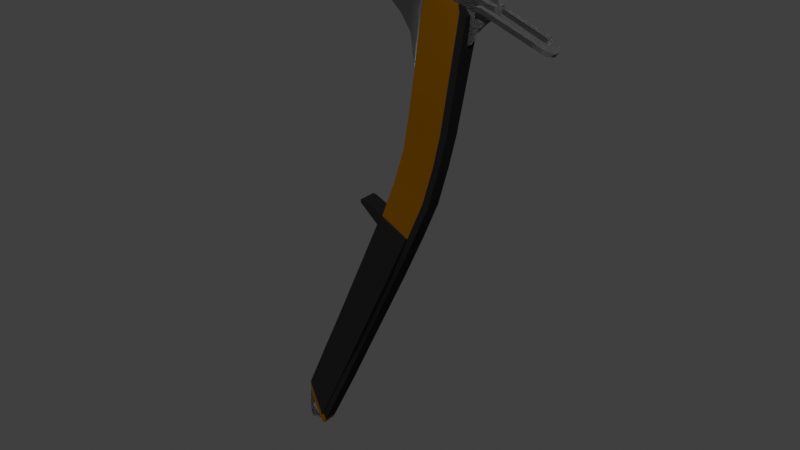 # Source: Icepick_Sketchfab.blend  (saved by Blender 2.83.19; exported with 4.5.12 LTS)
import bpy
from mathutils import Matrix  # noqa: F401  (used for matrix-valued properties, if any)

bpy.ops.wm.read_factory_settings(use_empty=True)
scene = bpy.context.scene
scene.name = 'Scene'

# ---- collections
col_collection = bpy.data.collections.new('Collection'); scene.collection.children.link(col_collection)

# ---- materials (node trees are filled in below, after node groups)
mat_material_002 = bpy.data.materials.new('Material.002')
mat_material = bpy.data.materials.new('Material')
mat_material.alpha_threshold = 0.0
mat_material.line_color = (0.0, 0.0, 0.0, 1.0)
mat_material_001 = bpy.data.materials.new('Material.001')

# ---- node groups
ng_auto_smooth = bpy.data.node_groups.new('Auto Smooth', 'GeometryNodeTree')
_s = ng_auto_smooth.interface.new_socket(name='Geometry', in_out='OUTPUT', socket_type='NodeSocketGeometry')
_s = ng_auto_smooth.interface.new_socket(name='Geometry', in_out='INPUT', socket_type='NodeSocketGeometry')
_s = ng_auto_smooth.interface.new_socket(name='Angle', in_out='INPUT', socket_type='NodeSocketFloat')
_s.subtype = 'ANGLE'
_s.min_value = 0.0
_s.max_value = 3.142
ng_auto_smooth.is_modifier = True
_N = ng_auto_smooth.nodes; _L = ng_auto_smooth.links
n0 = _N.new('NodeGroupOutput'); n0.name = 'Group Output'; n0.location = (480, -100)
n1 = _N.new('NodeGroupInput'); n1.name = 'Group Input'; n1.location = (-420, -300)
n2 = _N.new('NodeGroupInput'); n2.name = 'Group Input.001'; n2.location = (-60, -100)
n3 = _N.new('GeometryNodeSetShadeSmooth'); n3.name = 'Set Shade Smooth'; n3.location = (120, -100)
n3.domain = 'EDGE'
n4 = _N.new('GeometryNodeSetShadeSmooth'); n4.name = 'Set Shade Smooth.001'; n4.location = (300, -100)
n5 = _N.new('GeometryNodeInputMeshEdgeAngle'); n5.name = 'Edge Angle'; n5.location = (-420, -220)
n6 = _N.new('GeometryNodeInputEdgeSmooth'); n6.name = 'Is Edge Smooth'; n6.location = (-60, -160)
n7 = _N.new('GeometryNodeInputShadeSmooth'); n7.name = 'Is Face Smooth'; n7.location = (-240, -340)
n8 = _N.new('FunctionNodeBooleanMath'); n8.name = 'Boolean Math'; n8.location = (-60, -220)
n9 = _N.new('FunctionNodeCompare'); n9.name = 'Compare'; n9.location = (-240, -180)
n9.operation = 'LESS_EQUAL'
_L.new(n5.outputs[0], n9.inputs[0])
_L.new(n4.outputs[0], n0.inputs[0])
_L.new(n1.outputs[1], n9.inputs[1])
_L.new(n9.outputs[0], n8.inputs[0])
_L.new(n7.outputs[0], n8.inputs[1])
_L.new(n2.outputs[0], n3.inputs[0])
_L.new(n6.outputs[0], n3.inputs[1])
_L.new(n3.outputs[0], n4.inputs[0])
_L.new(n8.outputs[0], n3.inputs[2])
n0.is_active_output = True

# ---- material node trees
mat_material_002.use_nodes = True; mat_material_002.node_tree.nodes.clear()
_N = mat_material_002.node_tree.nodes; _L = mat_material_002.node_tree.links
n0 = _N.new('ShaderNodeOutputMaterial'); n0.name = 'Material Output'; n0.location = (300, 300)
n1 = _N.new('ShaderNodeBsdfPrincipled'); n1.name = 'Principled BSDF'; n1.location = (10, 300)
n1.distribution = 'GGX'
n1.subsurface_method = 'BURLEY'
n1.inputs[0].default_value = (0.3424, 0.3424, 0.3424, 1.0)
n1.inputs[1].default_value = 1.0
n1.inputs[3].default_value = 1.45
n1.inputs[27].default_value = (0.0, 0.0, 0.0, 1.0)
n1.inputs[28].default_value = 1.0
n2 = _N.new('ShaderNodeBump'); n2.name = 'Bump'; n2.location = (-200, -227)
n2.inputs[1].default_value = 1.0
n2.inputs[2].default_value = 1.0
n3 = _N.new('ShaderNodeNormal'); n3.name = 'Normal'; n3.location = (-376, -318)
n4 = _N.new('ShaderNodeTexNoise'); n4.name = 'Noise Texture'; n4.location = (-593, -220)
n4.inputs[2].default_value = 50.0
n4.inputs[4].default_value = 1.0
n5 = _N.new('ShaderNodeMapping'); n5.name = 'Mapping'; n5.location = (-883, -183)
n5.width = 240
n5.inputs[3].default_value = (1.0, 5.0, 60.0)
n6 = _N.new('ShaderNodeTexCoord'); n6.name = 'Texture Coordinate'; n6.location = (-1093, -200)
_L.new(n1.outputs[0], n0.inputs[0])
_L.new(n2.outputs[0], n1.inputs[5])
_L.new(n3.outputs[0], n2.inputs[4])
_L.new(n4.outputs[0], n2.inputs[3])
_L.new(n4.outputs[1], n3.inputs[0])
_L.new(n5.outputs[0], n4.inputs[0])
_L.new(n6.outputs[0], n5.inputs[0])
_L.new(n6.outputs[2], n5.inputs[2])
n0.is_active_output = True
mat_material.use_nodes = True; mat_material.node_tree.nodes.clear()
_N = mat_material.node_tree.nodes; _L = mat_material.node_tree.links
n0 = _N.new('ShaderNodeOutputMaterial'); n0.name = 'Material Output'; n0.location = (300, 300)
n1 = _N.new('ShaderNodeBsdfPrincipled'); n1.name = 'Principled BSDF'; n1.location = (10, 300)
n1.distribution = 'GGX'
n1.subsurface_method = 'BURLEY'
n1.inputs[0].default_value = (0.1149, 0.04364, 0.0, 1.0)
n1.inputs[2].default_value = 1.0
n1.inputs[3].default_value = 2.0
n1.inputs[13].default_value = 0.0
n1.inputs[20].default_value = 0.0
n1.inputs[27].default_value = (0.0, 0.0, 0.0, 1.0)
n1.inputs[28].default_value = 1.0
_L.new(n1.outputs[0], n0.inputs[0])
n0.is_active_output = True
mat_material_001.use_nodes = True; mat_material_001.node_tree.nodes.clear()
_N = mat_material_001.node_tree.nodes; _L = mat_material_001.node_tree.links
n0 = _N.new('ShaderNodeOutputMaterial'); n0.name = 'Material Output'; n0.location = (300, 300)
n1 = _N.new('ShaderNodeBsdfPrincipled'); n1.name = 'Principled BSDF'; n1.location = (10, 300)
n1.distribution = 'GGX'
n1.subsurface_method = 'BURLEY'
n1.inputs[0].default_value = (0.008076, 0.008076, 0.008076, 1.0)
n1.inputs[2].default_value = 1.0
n1.inputs[3].default_value = 1.45
n1.inputs[13].default_value = 0.0
n1.inputs[20].default_value = 0.0
n1.inputs[27].default_value = (0.0, 0.0, 0.0, 1.0)
n1.inputs[28].default_value = 1.0
_L.new(n1.outputs[0], n0.inputs[0])
n0.is_active_output = True

# ---- world
world_world = bpy.data.worlds.new('World'); scene.world = world_world
world_world.use_nodes = True; world_world.node_tree.nodes.clear()
_N = world_world.node_tree.nodes; _L = world_world.node_tree.links
n0 = _N.new('ShaderNodeOutputWorld'); n0.name = 'World Output'; n0.location = (300, 300)
n1 = _N.new('ShaderNodeBackground'); n1.name = 'Background'; n1.location = (10, 300)
n1.inputs[0].default_value = (0.05088, 0.05088, 0.05088, 1.0)
_L.new(n1.outputs[0], n0.inputs[0])
n0.is_active_output = True
world_world.color = (0.05088, 0.05088, 0.05088)
world_world.use_sun_shadow = False
world_world.sun_shadow_jitter_overblur = 0.0

# ---- meshes
me_cube_004 = bpy.data.meshes.new('Cube.004')
me_cube_004.from_pydata([(5.635, -0.5522, 4.389), (5.635, -0.5522, 4.548), (5.635, -0.3376, 4.389), (5.635, -0.3376, 4.548), (8.453, -0.5522, 3.766), (8.561, -0.5522, 3.907), (8.453, -0.2617, 3.766), (8.561, -0.2617, 3.907), (8.63, -0.237, 3.85), (8.562, -0.237, 3.762), (8.834, -0.4675, 3.637), (8.938, -0.4675, 3.773), (8.686, -0.1348, 3.831), (8.618, -0.1348, 3.742), (9.133, -0.2757, 3.534), (9.237, -0.2757, 3.67), (5.635, 0.5494, 4.389), (5.635, 0.5494, 4.548), (5.635, 0.3348, 4.389), (5.635, 0.3348, 4.548), (8.453, 0.5494, 3.766), (8.561, 0.5494, 3.907), (8.453, 0.2589, 3.766), (8.561, 0.2589, 3.907), (8.638, 0.2501, 3.847), (8.57, 0.2501, 3.759), (8.834, 0.4648, 3.637), (8.938, 0.4648, 3.773), (8.686, 0.1447, 3.831), (8.618, 0.1447, 3.742), (9.133, 0.273, 3.534), (9.237, 0.273, 3.67), (8.721, 0.004954, 3.819), (8.653, 0.004954, 3.73), (9.205, -0.001376, 3.509), (9.308, -0.001376, 3.646), (5.853, -0.3293, 4.389), (5.853, -0.3293, 4.548), (5.853, -0.5522, 4.389), (5.853, -0.5522, 4.548), (5.853, 0.3266, 4.389), (5.853, 0.3266, 4.548), (5.853, 0.5494, 4.389), (5.853, 0.5494, 4.548), (5.635, -0.1579, 4.548), (5.635, -0.1579, 4.389), (5.853, -0.154, 4.389), (5.635, 0.1551, 4.548), (5.635, 0.1551, 4.389), (5.853, 0.1513, 4.389), (5.853, -0.154, 4.548), (5.853, 0.1513, 4.548), (4.913, 0.3691, 4.421), (-4.11, 0.3228, -12.84), (4.913, -0.3725, 4.421), (-4.11, -0.3262, -12.84), (2.993, 0.3691, 4.673), (-5.115, 0.3228, -11.45), (2.993, -0.3725, 4.673), (-5.115, -0.3262, -11.45), (-1.428, 0.3824, -9.007), (-2.802, -0.3858, -7.957), (-1.428, -0.3858, -9.007), (-2.802, 0.3824, -7.957), (-2.439, 0.3835, -10.48), (-2.439, -0.3869, -10.48), (-3.695, 0.3835, -9.295), (-3.695, -0.3869, -9.295), (-0.7013, -0.3976, -4.728), (1.005, 0.3942, -5.494), (1.005, -0.3976, -5.494), (-0.7013, 0.3942, -4.728), (1.075, -0.3641, -1.754), (3.112, 0.3607, -2.262), (3.112, -0.3641, -2.262), (1.075, 0.3607, -1.754), (2.221, 0.3936, -3.666), (2.221, -0.397, -3.666), (0.3722, 0.3936, -3.06), (0.3722, -0.397, -3.06), (1.927, -0.3542, 0.5826), (4.108, 0.3508, 0.3077), (4.108, -0.3542, 0.3077), (1.927, 0.3508, 0.5826), (3.692, 0.3451, -0.8815), (3.692, -0.3485, -0.8815), (1.64, 0.3451, -0.5095), (1.64, -0.3485, -0.5095), (2.816, -0.4449, 4.488), (5.099, 0.4416, 4.189), (5.099, -0.4449, 4.189), (2.816, 0.4416, 4.488), (-4.306, -0.2989, -12.89), (-4.306, 0.2955, -12.89), (-5.027, -0.2989, -11.89), (-5.027, 0.2955, -11.89), (-3.998, 0.3477, -12.67), (-3.998, -0.3511, -12.67), (-4.941, 0.3477, -11.17), (-4.941, -0.3511, -11.17), (-4.272, 0.3228, -12.62), (4.604, -0.3725, 4.461), (-4.272, -0.3262, -12.62), (4.604, 0.3691, 4.461), (-1.65, 0.3824, -8.837), (-1.65, -0.1774, -8.837), (-2.642, -0.3869, -10.29), (-2.642, 0.3835, -10.29), (0.7297, 0.3942, -5.371), (0.7297, -0.1892, -5.371), (2.784, 0.3607, -2.181), (2.784, -0.3641, -2.181), (1.923, -0.397, -3.569), (1.923, 0.3936, -3.569), (3.757, 0.3508, 0.352), (3.757, -0.3542, 0.352), (3.362, -0.3485, -0.8216), (3.362, 0.3451, -0.8216), (4.731, 0.4416, 4.237), (4.731, -0.4449, 4.237), (-4.422, -0.2989, -12.73), (-4.422, 0.2955, -12.73), (-4.15, 0.3477, -12.43), (-4.15, -0.3511, -12.43), (-3.773, -0.3869, -9.272), (-2.88, -0.3858, -7.933), (-0.7795, 0.3942, -4.705), (-2.88, 0.3824, -7.933), (-3.773, 0.3835, -9.272), (-5.019, -0.3511, -11.15), (-0.7795, -0.3976, -4.705), (0.2941, 0.3936, -3.037), (0.2941, -0.397, -3.037), (-5.019, 0.3477, -11.15), (-3.695, -0.5062, -9.295), (-2.802, -0.5051, -7.957), (-0.7013, 0.5145, -4.728), (-2.802, 0.5027, -7.957), (-1.65, -0.5051, -8.837), (-3.695, 0.5038, -9.295), (-4.941, -0.4704, -11.17), (-2.642, -0.5062, -10.29), (-0.7013, -0.5169, -4.728), (0.3722, 0.5139, -3.06), (0.7297, -0.5169, -5.371), (0.3722, -0.5163, -3.06), (1.923, -0.5163, -3.569), (-4.941, 0.468, -11.17), (-4.15, -0.4704, -12.43), (-1.65, 0.5027, -8.837), (-2.642, 0.5038, -10.29), (0.7297, 0.5145, -5.371), (1.923, 0.5139, -3.569), (-4.15, 0.468, -12.43), (1.921, 0.3938, -4.116), (1.921, -0.3972, -4.116), (0.1081, 0.3938, -3.471), (0.1081, -0.3972, -3.471), (1.629, 0.3938, -4.012), (1.629, -0.3459, -4.012), (0.02997, 0.3938, -3.447), (0.02997, -0.3972, -3.447), (0.1081, 0.5141, -3.471), (0.1081, -0.5165, -3.471), (1.629, 0.5141, -4.012), (1.629, -0.5165, -4.012), (-0.8938, -0.5056, -2.816), (-0.7208, -0.5054, -2.698), (-0.7208, 0.3265, -2.698), (-0.8938, 0.3266, -2.816), (0.2401, -0.3971, -3.265), (0.162, -0.3971, -3.242), (0.2401, -0.5164, -3.265), (2.071, 0.3937, -3.891), (2.071, -0.3971, -3.891), (0.2401, 0.3937, -3.265), (1.776, 0.3937, -3.79), (1.776, -0.3715, -3.79), (0.162, 0.3937, -3.242), (0.2401, 0.514, -3.265), (1.776, 0.514, -3.79), (1.776, -0.5164, -3.79), (-0.9137, -0.5055, -2.701), (-0.9137, 0.3266, -2.701), (-5.304, -0.1585, -12.83), (-5.325, -0.1585, -12.66), (-5.304, 0.1808, -12.83), (-5.325, 0.1808, -12.66), (-4.311, -0.1585, -12.88), (-4.309, -0.1585, -12.62), (-4.311, 0.1808, -12.88), (-4.309, 0.1808, -12.62), (-4.961, 0.1808, -12.85), (-4.947, 0.1808, -12.61), (-4.961, -0.1585, -12.85), (-4.947, -0.1585, -12.61), (-4.811, 0.1779, -12.66), (-4.784, -0.1557, -12.83), (-4.784, 0.1779, -12.83), (-4.811, -0.1557, -12.66), (-5.358, -0.1466, -12.36), (-5.358, 0.1689, -12.36), (-5.181, -0.1466, -12.37), (-5.181, 0.1689, -12.37), (-5.009, -0.1466, -11.31), (-5.009, 0.1689, -11.31), (-4.942, -0.1466, -11.36), (-4.942, 0.1689, -11.36), (-4.885, 0.1689, -11.67), (-4.885, -0.1466, -11.67), (-5.312, -0.1466, -11.81), (-5.312, 0.1689, -11.81), (-5.166, -0.1466, -12.29), (-5.351, -0.1466, -12.24), (-5.166, 0.1689, -12.29), (-5.351, 0.1689, -12.24), (-4.579, 0.1689, -12.2), (-4.713, 0.1689, -11.86), (-4.713, -0.1466, -11.86), (-4.579, -0.1466, -12.2), (-4.786, 0.1689, -11.84), (-4.848, 0.1689, -12.29), (-4.786, -0.1466, -11.84), (-4.848, -0.1466, -12.29), (-4.422, 0.1689, -12.67), (-4.422, -0.1466, -12.67), (-4.563, 0.1689, -12.69), (-4.563, -0.1466, -12.69), (-5.297, 0.1388, -12.99), (-5.297, -0.1166, -12.99), (-5.201, 0.1388, -13.0), (-5.201, -0.1166, -13.0), (-4.93, 0.1689, -11.43), (-5.098, 0.1689, -11.43), (-4.93, -0.1466, -11.43), (-5.098, -0.1466, -11.43), (-4.737, 0.1689, -12.48), (-4.737, -0.1466, -12.48), (-4.505, -0.1466, -12.42), (-4.505, 0.1689, -12.42), (-5.341, -0.1526, -12.51), (-5.341, 0.1748, -12.51), (-5.119, 0.1748, -12.5), (-5.119, -0.1526, -12.5), (-7.084, -0.05886, 4.353), (-6.783, -0.05886, 5.017), (-7.084, 0.05547, 4.353), (-6.783, 0.05547, 5.017), (-6.149, -0.05886, 4.559), (-6.224, -0.05886, 5.177), (-6.149, 0.05547, 4.559), (-6.224, 0.05547, 5.177), (-6.884, -0.05886, 4.794), (-6.884, 0.05547, 4.794), (-6.206, 0.05547, 4.967), (-6.206, -0.05886, 4.967), (-6.965, 0.05547, 4.614), (-6.191, 0.05547, 4.797), (-6.191, -0.05886, 4.797), (-6.965, -0.05886, 4.614), (-4.888, -0.07696, 5.569), (-4.888, 0.07357, 5.569), (-4.607, 0.07357, 5.278), (-4.607, -0.07696, 5.278), (-3.238, -0.1007, 5.96), (-3.238, 0.09728, 5.96), (-3.206, 0.09728, 5.596), (-3.206, -0.1007, 5.596), (-1.378, -0.112, 6.303), (-1.378, 0.1086, 6.303), (-1.331, 0.1086, 5.882), (-1.331, -0.112, 5.882), (-0.4008, -0.112, 6.304), (-0.4008, 0.1086, 6.304), (-0.3599, 0.1086, 5.887), (-0.3599, -0.112, 5.887), (1.184, -0.09781, 6.003), (1.184, 0.09443, 6.003), (0.9948, 0.09443, 5.687), (1.05, -0.09781, 5.69), (4.057, -0.09781, 5.369), (4.057, 0.09443, 5.369), (3.867, 0.09443, 5.039), (3.867, -0.09781, 5.039), (5.566, -0.09781, 5.088), (5.566, 0.09443, 5.088), (5.377, 0.09443, 4.757), (5.377, -0.09781, 4.757), (6.355, -0.0593, 4.764), (6.355, 0.05592, 4.764), (6.452, 0.05592, 4.575), (6.452, -0.0593, 4.575), (-5.581, -0.05886, 4.628), (-5.581, 0.05547, 4.628), (-5.573, 0.05547, 4.879), (-5.573, -0.05886, 4.879), (-5.106, -0.04349, 4.648), (-5.106, 0.0401, 4.648), (-5.043, 0.0401, 4.858), (-5.043, -0.04349, 4.858), (-4.433, -0.06467, 4.726), (-4.433, 0.06129, 4.726), (-4.734, 0.06129, 4.965), (-4.734, -0.06467, 4.965), (-3.766, -0.08176, 4.78), (-3.766, 0.07838, 4.78), (-3.828, 0.07838, 5.142), (-3.828, -0.08176, 5.142), (-3.04, -0.09205, 4.801), (-3.04, 0.08867, 4.801), (-3.089, 0.08867, 5.192), (-3.089, -0.09205, 5.192), (-1.995, -0.1019, 4.777), (-1.995, 0.09857, 4.777), (-1.984, 0.09857, 5.201), (-1.984, -0.1019, 5.201), (-0.9199, -0.1019, 4.631), (-0.9199, 0.09857, 4.631), (-1.216, 0.09857, 5.106), (-1.216, -0.1019, 5.106), (-0.3569, -0.1019, 4.479), (-0.3569, 0.09857, 4.479), (-0.1975, 0.09857, 4.898), (-0.1975, -0.1019, 4.898), (0.7169, -0.1019, 4.084), (0.7169, 0.09857, 4.084), (0.9694, 0.09857, 4.482), (0.9694, -0.1019, 4.482), (1.236, -0.1019, 3.777), (1.236, 0.09857, 3.777), (1.584, 0.09857, 4.642), (1.584, -0.1019, 4.642), (1.784, -0.1019, 3.261), (1.784, 0.09857, 3.261), (2.105, 0.09857, 4.73), (2.105, -0.1019, 4.73), (2.307, -0.3702, 2.26), (2.307, 0.3668, 2.26), (3.028, 0.3668, 4.651), (3.028, -0.3702, 4.651), (2.657, -0.2793, 4.771), (2.657, 0.276, 4.771), (2.166, 0.276, 2.274), (2.166, -0.2793, 2.274), (2.438, 0.1873, 4.766), (2.002, -0.1906, 2.777), (2.438, -0.1906, 4.766), (2.002, 0.1873, 2.777), (3.378, 0.3668, 5.153), (3.378, -0.3702, 5.153), (2.988, -0.2793, 5.211), (2.993, 0.276, 5.219), (3.481, 0.3316, 4.609), (3.481, -0.335, 4.609), (3.798, 0.3316, 5.063), (3.798, -0.335, 5.063), (4.546, 0.2985, 4.459), (4.546, -0.3019, 4.459), (4.665, 0.2985, 4.904), (4.665, -0.3019, 4.904), (6.202, 0.2985, 4.156), (6.202, -0.3019, 4.156), (6.453, 0.2985, 4.575), (6.453, -0.3019, 4.575), (5.043, -0.3019, 4.834), (5.043, 0.2985, 4.834), (4.896, -0.3019, 4.394), (4.896, 0.2985, 4.394), (5.809, 0.1716, 4.009), (5.809, -0.175, 4.009), (5.055, -0.175, 4.147), (5.055, 0.1716, 4.147), (5.476, 0.11, 3.791), (5.476, -0.1133, 3.791), (4.99, -0.1133, 3.88), (4.99, 0.11, 3.88), (5.209, 0.07384, 3.53), (5.209, -0.07722, 3.53), (4.88, -0.07722, 3.59), (4.88, 0.07384, 3.59), (5.023, 0.04745, 3.276), (5.023, -0.05083, 3.276), (4.809, -0.05083, 3.315), (4.809, 0.04745, 3.315), (4.801, 0.04745, 3.189), (4.801, -0.05083, 3.189), (4.637, -0.05083, 3.289), (4.637, 0.04745, 3.289), (-5.003, 0.07171, 5.258), (-5.003, -0.07509, 5.258), (-5.026, -0.07509, 5.528), (-5.026, 0.07171, 5.528), (-2.034, 0.1043, 5.775), (-2.034, -0.1077, 5.775), (-2.075, 0.1043, 6.175), (-2.075, -0.1077, 6.175), (-3.109, 0.09207, 5.342), (-3.109, -0.09545, 5.342), (-3.693, 0.08247, 5.24), (-3.693, -0.08586, 5.24), (-3.761, 0.08042, 5.191), (-3.761, -0.08381, 5.191), (-3.14, 0.09037, 5.258), (-3.14, -0.09375, 5.258), (-2.388, 0.1003, 5.632), (-2.388, -0.1037, 5.632), (-3.206, 0.0924, 5.507), (-3.206, -0.09579, 5.507), (-0.6327, -0.1019, 4.535), (-0.4732, -0.1019, 4.954), (-0.4732, 0.09857, 4.954), (-0.6327, 0.09857, 4.535), (3.089, -0.3702, 4.739), (2.715, -0.2793, 4.854), (2.716, 0.276, 4.855), (3.089, 0.3668, 4.739), (3.537, -0.335, 4.688), (3.537, 0.3316, 4.688), (4.567, -0.3019, 4.537), (4.567, 0.2985, 4.537), (6.246, -0.3019, 4.229), (6.246, 0.2985, 4.229), (4.922, 0.2985, 4.472), (4.922, -0.3019, 4.472), (2.132, -0.113, 5.262), (2.136, 0.1102, 5.267), (1.949, -0.113, 5.0), (1.95, 0.1102, 5.001), (1.067, -0.1551, 5.507), (1.067, 0.1525, 5.515), (1.089, -0.1551, 5.108), (1.089, 0.1525, 5.11), (3.273, -0.3702, 5.002), (3.702, -0.335, 4.926), (4.629, -0.3019, 4.77), (6.378, -0.3019, 4.449), (4.999, -0.3019, 4.702), (2.888, -0.2793, 5.101), (2.892, 0.276, 5.107), (3.273, 0.3668, 5.002), (3.702, 0.3316, 4.926), (4.629, 0.2985, 4.77), (6.378, 0.2985, 4.449), (4.999, 0.2985, 4.702), (2.066, -0.113, 5.166), (2.068, 0.1102, 5.17), (1.075, -0.1551, 5.362), (1.075, 0.1525, 5.367), (2.36, 0.09443, 5.744), (2.17, 0.09443, 5.422), (2.203, -0.09781, 5.424), (2.36, -0.09781, 5.744), (3.244, 0.09443, 5.549), (3.07, -0.09781, 5.223), (3.055, 0.09443, 5.222), (3.244, -0.09781, 5.549), (-6.468, 0.05547, 4.521), (-6.337, 0.05547, 5.145), (-6.468, -0.05886, 4.521), (-6.337, -0.05886, 5.145), (-6.343, -0.05886, 4.932), (-6.343, 0.05547, 4.932), (-6.348, 0.05547, 4.76), (-6.348, -0.05886, 4.76), (-6.113, -0.05886, 4.493), (-6.113, 0.05547, 4.493), (-6.385, 0.05547, 4.507), (-6.385, -0.05886, 4.507), (-5.442, -0.05886, 4.606), (-5.442, 0.05547, 4.606), (-5.089, -0.04349, 4.572), (-5.089, 0.0401, 4.572), (-5.979, -0.05886, 4.558), (-5.979, 0.05547, 4.558), (-5.575, -0.05886, 4.534), (-5.575, 0.05547, 4.534), (-1.642, -0.1019, 4.679), (-1.642, 0.09857, 4.679), (-0.8983, -0.1019, 4.508), (-0.8983, 0.09857, 4.508), (-2.743, -0.09205, 4.747), (-2.743, 0.08867, 4.747), (-1.969, -0.1019, 4.68), (-1.969, 0.09857, 4.68), (-3.478, -0.08176, 4.749), (-3.478, 0.07838, 4.749), (-3.007, -0.09205, 4.708), (-3.007, 0.08867, 4.708), (-4.161, -0.06467, 4.706), (-4.161, 0.06129, 4.706), (-3.723, -0.08176, 4.685), (-3.723, 0.07838, 4.685), (-4.859, -0.04349, 4.655), (-4.859, 0.0401, 4.655), (-4.406, -0.06467, 4.63), (-4.406, 0.06129, 4.63)], [], [(0, 1, 3, 2), (36, 37, 7, 6), (7, 5, 11, 8), (38, 39, 1, 0), (36, 6, 4, 38), (37, 3, 1, 39), (8, 11, 15, 12), (6, 7, 8, 9), (5, 4, 10, 11), (4, 6, 9, 10), (15, 14, 34, 35), (9, 8, 12, 13), (11, 10, 14, 15), (10, 9, 13, 14), (14, 13, 33, 34), (12, 15, 35, 32), (13, 12, 32, 33), (16, 18, 19, 17), (40, 22, 23, 41), (23, 24, 27, 21), (42, 16, 17, 43), (40, 42, 20, 22), (41, 43, 17, 19), (24, 28, 31, 27), (22, 25, 24, 23), (21, 27, 26, 20), (20, 26, 25, 22), (31, 35, 34, 30), (25, 29, 28, 24), (27, 31, 30, 26), (26, 30, 29, 25), (33, 34, 35, 32), (30, 34, 33, 29), (28, 32, 35, 31), (29, 33, 32, 28), (7, 37, 39, 5), (2, 36, 38, 0), (4, 5, 39, 38), (2, 3, 44, 45), (23, 21, 43, 41), (18, 16, 42, 40), (20, 42, 43, 21), (3, 37, 50, 44), (45, 44, 50, 46), (48, 49, 51, 47), (40, 41, 51, 49), (19, 18, 48, 47), (36, 2, 45, 46), (41, 19, 47, 51), (37, 36, 46, 50), (18, 40, 49, 48), (103, 56, 58, 101), (119, 101, 58, 88), (88, 58, 56, 91), (59, 57, 95, 94), (89, 52, 54, 90), (118, 103, 52, 89), (107, 104, 60, 64), (64, 60, 62, 65), (79, 78, 131, 132), (107, 122, 153, 150), (108, 104, 149, 151), (66, 98, 133, 128), (96, 64, 65, 97), (122, 107, 64, 96), (104, 108, 69, 60), (60, 69, 70, 62), (61, 68, 130, 125), (68, 61, 135, 142), (113, 110, 73, 76), (76, 73, 74, 77), (79, 72, 75, 78), (112, 111, 72, 79), (61, 67, 134, 135), (156, 71, 126, 160), (173, 76, 77, 174), (176, 113, 76, 173), (117, 114, 81, 84), (84, 81, 82, 85), (87, 80, 83, 86), (116, 115, 80, 87), (111, 116, 87, 72), (72, 87, 86, 75), (73, 84, 85, 74), (110, 117, 84, 73), (114, 118, 89, 81), (81, 89, 90, 82), (80, 88, 91, 83), (115, 119, 88, 80), (121, 93, 92, 120), (53, 55, 92, 93), (100, 53, 93, 121), (102, 59, 94, 120), (100, 122, 96, 53), (53, 96, 97, 55), (59, 99, 98, 57), (102, 123, 99, 59), (55, 97, 123, 102), (57, 98, 122, 100), (55, 102, 120, 92), (57, 100, 121, 95), (95, 121, 120, 94), (82, 90, 119, 115), (83, 91, 118, 114), (75, 86, 117, 110), (74, 85, 116, 111), (85, 82, 115, 116), (86, 83, 114, 117), (105, 109, 144, 138), (174, 77, 112, 177), (77, 74, 111, 112), (78, 75, 110, 113), (62, 70, 109, 105), (98, 66, 139, 147), (112, 79, 145, 146), (97, 65, 106, 123), (65, 62, 105, 106), (122, 98, 147, 153), (91, 56, 103, 118), (90, 54, 101, 119), (52, 103, 101, 54), (124, 125, 127, 128), (129, 124, 128, 133), (125, 130, 126, 127), (132, 131, 168, 167), (71, 63, 127, 126), (98, 99, 129, 133), (63, 66, 128, 127), (99, 67, 124, 129), (67, 61, 125, 124), (170, 79, 132, 171), (141, 138, 135, 134), (148, 141, 134, 140), (138, 144, 142, 135), (181, 146, 145, 172), (179, 143, 152, 180), (137, 136, 151, 149), (147, 139, 150, 153), (139, 137, 149, 150), (66, 63, 137, 139), (63, 71, 136, 137), (123, 106, 141, 148), (67, 99, 140, 134), (158, 108, 151, 164), (175, 78, 143, 179), (78, 113, 152, 143), (106, 105, 138, 141), (177, 112, 146, 181), (99, 123, 148, 140), (157, 68, 142, 163), (104, 107, 150, 149), (170, 157, 163, 172), (109, 159, 165, 144), (71, 156, 162, 136), (176, 158, 164, 180), (136, 162, 164, 151), (144, 165, 163, 142), (68, 157, 161, 130), (130, 161, 160, 126), (70, 155, 159, 109), (108, 158, 154, 69), (69, 154, 155, 70), (175, 156, 160, 178), (182, 167, 168, 183), (160, 161, 166, 169), (178, 160, 169, 183), (171, 132, 167, 182), (161, 171, 182, 166), (131, 178, 183, 168), (166, 182, 183, 169), (78, 175, 178, 131), (113, 176, 180, 152), (79, 170, 172, 145), (159, 177, 181, 165), (156, 175, 179, 162), (162, 179, 180, 164), (165, 181, 172, 163), (157, 170, 171, 161), (155, 174, 177, 159), (158, 176, 173, 154), (154, 173, 174, 155), (184, 185, 187, 186), (198, 196, 191, 190), (190, 191, 189, 188), (194, 195, 185, 184), (198, 190, 188, 197), (241, 240, 200, 201), (196, 193, 195, 199), (192, 194, 231, 230), (197, 199, 195, 194), (186, 187, 193, 192), (188, 189, 199, 197), (191, 196, 199, 189), (192, 198, 197, 194), (192, 193, 196, 198), (234, 232, 207, 206), (242, 241, 201, 203), (240, 243, 202, 200), (243, 242, 203, 202), (207, 205, 204, 206), (235, 234, 206, 204), (232, 233, 205, 207), (233, 235, 204, 205), (215, 213, 210, 211), (214, 215, 211, 208), (213, 212, 209, 210), (221, 220, 217, 216), (202, 203, 214, 212), (200, 202, 212, 213), (203, 201, 215, 214), (201, 200, 213, 215), (219, 216, 217, 218), (220, 222, 218, 217), (237, 236, 226, 227), (222, 223, 219, 218), (209, 212, 223, 222), (212, 214, 221, 223), (208, 209, 222, 220), (214, 208, 220, 221), (227, 226, 224, 225), (238, 237, 227, 225), (236, 239, 224, 226), (239, 238, 225, 224), (228, 230, 231, 229), (186, 192, 230, 228), (184, 186, 228, 229), (194, 184, 229, 231), (211, 210, 235, 233), (208, 211, 233, 232), (210, 209, 234, 235), (209, 208, 232, 234), (216, 219, 238, 239), (221, 216, 239, 236), (219, 223, 237, 238), (223, 221, 236, 237), (195, 193, 242, 243), (185, 195, 243, 240), (193, 187, 241, 242), (187, 185, 240, 241), (252, 245, 247, 253), (461, 457, 251, 254), (299, 389, 388, 298), (460, 459, 245, 252), (248, 458, 467, 464), (457, 247, 245, 459), (463, 460, 252, 259), (257, 254, 255, 258), (462, 461, 254, 257), (259, 252, 253, 256), (244, 259, 256, 246), (456, 462, 257, 250), (250, 257, 294, 293), (458, 463, 259, 244), (261, 260, 264, 265), (390, 389, 263, 260), (388, 391, 261, 262), (391, 390, 260, 261), (393, 392, 270, 271), (263, 262, 266, 267), (262, 261, 265, 266), (260, 263, 267, 264), (268, 271, 275, 272), (392, 394, 269, 270), (395, 393, 271, 268), (394, 395, 268, 269), (275, 274, 278, 279), (269, 268, 272, 273), (271, 270, 274, 275), (270, 269, 273, 274), (454, 452, 281, 282), (274, 273, 277, 278), (272, 275, 279, 276), (273, 272, 276, 277), (280, 283, 287, 284), (455, 453, 283, 280), (452, 455, 280, 281), (453, 454, 282, 283), (287, 286, 290, 291), (281, 280, 284, 285), (283, 282, 286, 287), (282, 281, 285, 286), (290, 289, 288, 291), (286, 285, 289, 290), (284, 287, 291, 288), (285, 284, 288, 289), (295, 292, 296, 299), (257, 258, 295, 294), (258, 248, 292, 295), (292, 248, 472, 474), (299, 303, 263, 389), (293, 294, 298, 297), (294, 295, 299, 298), (293, 297, 471, 469), (302, 303, 307, 306), (301, 300, 494, 495), (299, 296, 300, 303), (297, 298, 302, 301), (307, 304, 308, 311), (301, 305, 491, 489), (303, 300, 304, 307), (301, 302, 306, 305), (310, 311, 315, 314), (305, 306, 310, 309), (305, 309, 487, 485), (312, 313, 477, 476), (313, 312, 482, 483), (311, 308, 312, 315), (309, 310, 314, 313), (409, 408, 320, 323), (315, 312, 316, 319), (313, 314, 318, 317), (314, 315, 319, 318), (322, 323, 327, 326), (411, 410, 322, 321), (410, 409, 323, 322), (408, 411, 321, 320), (327, 324, 328, 331), (320, 321, 325, 324), (323, 320, 324, 327), (321, 322, 326, 325), (331, 328, 332, 335), (325, 326, 330, 329), (326, 327, 331, 330), (324, 325, 329, 328), (437, 432, 349, 350), (329, 330, 334, 333), (330, 331, 335, 334), (328, 329, 333, 332), (337, 338, 339, 336), (343, 342, 337, 336), (340, 343, 336, 339), (342, 341, 338, 337), (347, 344, 341, 342), (346, 345, 343, 340), (345, 347, 342, 343), (344, 346, 340, 341), (334, 335, 346, 344), (332, 333, 347, 345), (335, 332, 345, 346), (333, 334, 344, 347), (351, 350, 349, 348), (438, 414, 427, 445), (439, 438, 351, 348), (412, 339, 353, 416), (440, 354, 358, 441), (348, 349, 355, 354), (439, 348, 354, 440), (339, 338, 352, 353), (365, 364, 363, 362), (354, 355, 359, 358), (416, 353, 357, 418), (353, 352, 356, 357), (435, 442, 362, 363), (423, 366, 361, 420), (366, 367, 371, 370), (443, 365, 362, 442), (441, 358, 365, 443), (357, 356, 367, 366), (418, 357, 366, 423), (358, 359, 364, 365), (371, 368, 372, 375), (360, 361, 369, 368), (367, 360, 368, 371), (361, 366, 370, 369), (375, 372, 376, 379), (368, 369, 373, 372), (370, 371, 375, 374), (369, 370, 374, 373), (378, 379, 383, 382), (372, 373, 377, 376), (374, 375, 379, 378), (373, 374, 378, 377), (383, 380, 384, 387), (377, 378, 382, 381), (379, 376, 380, 383), (376, 377, 381, 380), (386, 387, 384, 385), (380, 381, 385, 384), (382, 383, 387, 386), (381, 382, 386, 385), (251, 249, 390, 391), (254, 251, 391, 388), (249, 255, 389, 390), (255, 254, 388, 389), (263, 303, 302, 262), (388, 262, 302, 298), (265, 264, 395, 394), (264, 267, 393, 395), (266, 265, 394, 392), (405, 404, 392, 393), (401, 400, 306, 307), (401, 307, 311, 403), (404, 406, 266, 392), (402, 400, 398, 396), (407, 399, 397, 405), (407, 406, 398, 399), (403, 402, 396, 397), (311, 310, 402, 403), (310, 306, 400, 402), (399, 401, 403, 397), (399, 398, 400, 401), (267, 266, 406, 407), (267, 407, 405, 393), (396, 398, 406, 404), (397, 396, 404, 405), (316, 317, 411, 408), (318, 319, 446, 447), (317, 318, 410, 411), (319, 316, 408, 409), (434, 418, 423, 436), (356, 419, 422, 367), (367, 422, 421, 360), (436, 423, 420, 435), (361, 360, 421, 420), (433, 416, 418, 434), (338, 415, 417, 352), (352, 417, 419, 356), (432, 412, 416, 433), (338, 341, 414, 415), (341, 340, 413, 414), (340, 339, 412, 413), (424, 425, 429, 428), (414, 413, 426, 427), (437, 350, 424, 444), (350, 351, 425, 424), (447, 446, 428, 429), (427, 426, 430, 431), (444, 424, 428, 446), (445, 427, 431, 447), (425, 445, 447, 429), (426, 444, 446, 430), (410, 318, 447, 431), (413, 437, 444, 426), (349, 432, 433, 355), (355, 433, 434, 359), (364, 436, 435, 363), (359, 434, 436, 364), (419, 441, 443, 422), (422, 443, 442, 421), (420, 421, 442, 435), (415, 439, 440, 417), (417, 440, 441, 419), (415, 414, 438, 439), (351, 438, 445, 425), (413, 412, 432, 437), (410, 431, 430, 409), (409, 430, 446, 319), (277, 276, 451, 448), (276, 279, 450, 451), (278, 277, 448, 449), (429, 278, 449, 425), (448, 451, 455, 452), (451, 450, 453, 455), (449, 448, 452, 454), (278, 429, 428, 279), (279, 428, 424, 450), (351, 350, 453, 454), (453, 350, 424, 450), (425, 449, 454, 351), (248, 258, 463, 458), (246, 256, 462, 456), (256, 253, 461, 462), (258, 255, 460, 463), (251, 457, 459, 249), (246, 456, 458, 244), (255, 249, 459, 460), (253, 247, 457, 461), (466, 465, 464, 467), (458, 456, 466, 467), (456, 250, 465, 466), (250, 248, 464, 465), (468, 469, 471, 470), (297, 296, 470, 471), (292, 293, 469, 468), (296, 292, 468, 470), (472, 473, 475, 474), (250, 293, 475, 473), (248, 250, 473, 472), (293, 292, 474, 475), (476, 477, 479, 478), (313, 317, 479, 477), (316, 312, 476, 478), (317, 316, 478, 479), (480, 481, 483, 482), (309, 313, 483, 481), (308, 309, 481, 480), (312, 308, 480, 482), (484, 485, 487, 486), (309, 308, 486, 487), (304, 305, 485, 484), (308, 304, 484, 486), (488, 489, 491, 490), (300, 301, 489, 488), (304, 300, 488, 490), (305, 304, 490, 491), (492, 493, 495, 494), (297, 301, 495, 493), (296, 297, 493, 492), (300, 296, 492, 494)])
me_cube_004.polygons.foreach_set('use_smooth', [True] * 499)
me_cube_004.polygons.foreach_set('material_index', [0, 0, 0, 0, 0, 0, 0, 0, 0, 0, 0, 0, 0, 0, 0, 0, 0, 0, 0, 0, 0, 0, 0, 0, 0, 0, 0, 0, 0, 0, 0, 0, 0, 0, 0, 0, 0, 0, 0, 0, 0, 0, 0, 0, 0, 0, 0, 0, 0, 0, 0, 1, 1, 1, 1, 2, 2, 2, 2, 2, 2, 2, 2, 2, 2, 2, 2, 2, 2, 2, 2, 1, 1, 2, 2, 2, 2, 2, 2, 1, 1, 1, 1, 2, 2, 2, 2, 1, 1, 1, 1, 1, 1, 1, 1, 1, 1, 1, 1, 1, 1, 1, 2, 1, 1, 2, 2, 1, 2, 2, 2, 1, 2, 2, 2, 2, 2, 1, 1, 2, 2, 2, 2, 2, 2, 2, 2, 2, 2, 2, 2, 2, 2, 2, 2, 2, 2, 2, 2, 2, 2, 2, 2, 2, 2, 2, 2, 2, 1, 2, 2, 2, 2, 2, 2, 2, 2, 2, 2, 2, 2, 2, 2, 2, 2, 2, 2, 2, 2, 2, 2, 2, 2, 2, 2, 2, 2, 2, 2, 2, 2, 3, 3, 3, 3, 3, 3, 3, 3, 3, 3, 3, 3, 3, 3, 3, 3, 3, 3, 3, 3, 3, 3, 3, 3, 3, 3, 3, 3, 3, 3, 3, 3, 3, 3, 3, 3, 3, 3, 3, 3, 3, 3, 3, 3, 3, 3, 3, 3, 3, 3, 3, 3, 3, 3, 3, 3, 3, 3, 3, 3, 3, 3, 3, 3, 3, 3, 3, 3, 3, 3, 3, 3, 3, 3, 3, 3, 3, 3, 3, 3, 3, 3, 3, 3, 3, 3, 3, 3, 3, 3, 3, 3, 3, 3, 3, 3, 3, 3, 3, 3, 3, 3, 3, 3, 3, 3, 3, 3, 3, 3, 3, 3, 3, 3, 3, 3, 3, 3, 3, 3, 3, 3, 3, 3, 3, 3, 3, 3, 3, 3, 3, 3, 3, 3, 3, 3, 3, 3, 3, 3, 3, 3, 3, 3, 3, 3, 3, 3, 3, 3, 3, 3, 3, 3, 3, 3, 3, 3, 3, 3, 3, 3, 3, 3, 3, 3, 3, 3, 3, 3, 3, 3, 3, 3, 3, 3, 3, 3, 3, 3, 3, 3, 3, 3, 3, 3, 3, 3, 3, 3, 3, 3, 3, 3, 3, 3, 3, 3, 3, 3, 3, 3, 3, 3, 3, 3, 3, 3, 3, 3, 3, 3, 3, 3, 3, 3, 3, 3, 3, 3, 3, 3, 3, 3, 3, 3, 3, 3, 3, 3, 3, 3, 3, 3, 3, 3, 3, 3, 3, 3, 3, 3, 3, 3, 3, 3, 3, 3, 3, 3, 3, 3, 3, 3, 3, 3, 3, 3, 3, 3, 3, 3, 3, 3, 3, 3, 3, 3, 3, 3, 3, 3, 3, 3, 3, 3, 3, 3, 3, 3, 3, 3, 3, 3, 3, 3, 3, 3, 3, 3, 3, 3, 3, 3, 3, 3, 3, 3, 3, 3, 3, 3, 3, 3, 3, 3, 3, 3, 3, 3, 3, 3, 3, 3, 3, 3, 3, 3])
_uv = me_cube_004.uv_layers.new(name='UVMap')
_uv.uv.foreach_set('vector', [0.375, 0.0, 0.625, 0.0, 0.625, 0.25, 0.375, 0.25, 0.375, 0.2772, 0.625, 0.2772, 0.625, 0.5, 0.375, 0.5, 0.625, 0.5, 0.625, 0.75, 0.625, 0.75, 0.625, 0.5, 0.375, 0.9728, 0.625, 0.9728, 0.625, 1.0, 0.375, 1.0, 0.1522, 0.5, 0.375, 0.5, 0.375, 0.75, 0.1522, 0.75, 0.8478, 0.5, 0.875, 0.5, 0.875, 0.75, 0.8478, 0.75, 0.625, 0.5, 0.625, 0.75, 0.625, 0.75, 0.625, 0.5, 0.375, 0.5, 0.625, 0.5, 0.625, 0.5, 0.375, 0.5, 0.625, 0.75, 0.375, 0.75, 0.375, 0.75, 0.625, 0.75, 0.375, 0.75, 0.375, 0.5, 0.375, 0.5, 0.375, 0.75, 0.625, 0.75, 0.375, 0.75, 0.375, 0.75, 0.625, 0.75, 0.375, 0.5, 0.625, 0.5, 0.625, 0.5, 0.375, 0.5, 0.625, 0.75, 0.375, 0.75, 0.375, 0.75, 0.625, 0.75, 0.375, 0.75, 0.375, 0.5, 0.375, 0.5, 0.375, 0.75, 0.375, 0.75, 0.375, 0.5, 0.375, 0.5, 0.375, 0.75, 0.625, 0.5, 0.625, 0.75, 0.625, 0.75, 0.625, 0.5, 0.375, 0.5, 0.625, 0.5, 0.625, 0.5, 0.375, 0.5, 0.375, 0.0, 0.375, 0.25, 0.625, 0.25, 0.625, 0.0, 0.375, 0.2772, 0.375, 0.5, 0.625, 0.5, 0.625, 0.2772, 0.625, 0.5, 0.625, 0.5, 0.625, 0.75, 0.625, 0.75, 0.375, 0.9728, 0.375, 1.0, 0.625, 1.0, 0.625, 0.9728, 0.1522, 0.5, 0.1522, 0.75, 0.375, 0.75, 0.375, 0.5, 0.8478, 0.5, 0.8478, 0.75, 0.875, 0.75, 0.875, 0.5, 0.625, 0.5, 0.625, 0.5, 0.625, 0.75, 0.625, 0.75, 0.375, 0.5, 0.375, 0.5, 0.625, 0.5, 0.625, 0.5, 0.625, 0.75, 0.625, 0.75, 0.375, 0.75, 0.375, 0.75, 0.375, 0.75, 0.375, 0.75, 0.375, 0.5, 0.375, 0.5, 0.625, 0.75, 0.625, 0.75, 0.375, 0.75, 0.375, 0.75, 0.375, 0.5, 0.375, 0.5, 0.625, 0.5, 0.625, 0.5, 0.625, 0.75, 0.625, 0.75, 0.375, 0.75, 0.375, 0.75, 0.375, 0.75, 0.375, 0.75, 0.375, 0.5, 0.375, 0.5, 0.375, 0.5, 0.375, 0.75, 0.625, 0.75, 0.625, 0.5, 0.375, 0.75, 0.375, 0.75, 0.375, 0.5, 0.375, 0.5, 0.625, 0.5, 0.625, 0.5, 0.625, 0.75, 0.625, 0.75, 0.375, 0.5, 0.375, 0.5, 0.625, 0.5, 0.625, 0.5, 0.625, 0.5, 0.8478, 0.5, 0.8478, 0.75, 0.625, 0.75, 0.125, 0.5, 0.1522, 0.5, 0.1522, 0.75, 0.125, 0.75, 0.375, 0.75, 0.625, 0.75, 0.625, 0.9728, 0.375, 0.9728, 0.375, 0.25, 0.625, 0.25, 0.625, 0.25, 0.375, 0.25, 0.625, 0.5, 0.625, 0.75, 0.8478, 0.75, 0.8478, 0.5, 0.125, 0.5, 0.125, 0.75, 0.1522, 0.75, 0.1522, 0.5, 0.375, 0.75, 0.375, 0.9728, 0.625, 0.9728, 0.625, 0.75, 0.875, 0.5, 0.8478, 0.5, 0.8478, 0.5, 0.875, 0.5, 0.375, 0.25, 0.625, 0.25, 0.625, 0.2772, 0.375, 0.2772, 0.375, 0.25, 0.375, 0.2772, 0.625, 0.2772, 0.625, 0.25, 0.375, 0.2772, 0.625, 0.2772, 0.625, 0.2772, 0.375, 0.2772, 0.625, 0.25, 0.375, 0.25, 0.375, 0.25, 0.625, 0.25, 0.1522, 0.5, 0.125, 0.5, 0.125, 0.5, 0.1522, 0.5, 0.8478, 0.5, 0.875, 0.5, 0.875, 0.5, 0.8478, 0.5, 0.625, 0.2772, 0.375, 0.2772, 0.375, 0.2772, 0.625, 0.2772, 0.125, 0.5, 0.1522, 0.5, 0.1522, 0.5, 0.125, 0.5, 0.6653, 0.5, 0.875, 0.5, 0.875, 0.75, 0.6653, 0.75, 0.623, 0.7903, 0.625, 0.7903, 0.625, 1.0, 0.623, 1.0, 0.623, 0.0, 0.625, 0.0, 0.625, 0.25, 0.623, 0.25, 0.375, 0.0, 0.375, 0.25, 0.375, 0.25, 0.375, 0.0, 0.623, 0.5, 0.625, 0.5, 0.625, 0.75, 0.623, 0.75, 0.623, 0.4597, 0.625, 0.4597, 0.625, 0.5, 0.623, 0.5, 0.4157, 0.4597, 0.4399, 0.4597, 0.4399, 0.5, 0.4157, 0.5, 0.4157, 0.5, 0.4399, 0.5, 0.4399, 0.75, 0.4157, 0.75, 0.5247, 0.0, 0.5247, 0.25, 0.5247, 0.25, 0.5247, 0.0, 0.4157, 0.4597, 0.3766, 0.4597, 0.3766, 0.4597, 0.4157, 0.4597, 0.4951, 0.4597, 0.4399, 0.4597, 0.4399, 0.4597, 0.4951, 0.4597, 0.4157, 0.25, 0.3766, 0.25, 0.3766, 0.25, 0.4157, 0.25, 0.3766, 0.5, 0.4157, 0.5, 0.4157, 0.75, 0.3766, 0.75, 0.3766, 0.4597, 0.4157, 0.4597, 0.4157, 0.5, 0.3766, 0.5, 0.4399, 0.4597, 0.4951, 0.4597, 0.4951, 0.5, 0.4399, 0.5, 0.4399, 0.5, 0.4951, 0.5, 0.4951, 0.75, 0.4399, 0.75, 0.4399, 1.0, 0.4951, 1.0, 0.4951, 1.0, 0.4399, 1.0, 0.4951, 1.0, 0.4399, 1.0, 0.4399, 1.0, 0.4951, 1.0, 0.5247, 0.4597, 0.5477, 0.4597, 0.5477, 0.5, 0.5247, 0.5, 0.5247, 0.5, 0.5477, 0.5, 0.5477, 0.75, 0.5247, 0.75, 0.5247, 0.0, 0.5477, 0.0, 0.5477, 0.25, 0.5247, 0.25, 0.5247, 0.7903, 0.5477, 0.7903, 0.5477, 1.0, 0.5247, 1.0, 0.4399, 1.0, 0.4157, 1.0, 0.4157, 1.0, 0.4399, 1.0, 0.5174, 0.25, 0.4951, 0.25, 0.4951, 0.25, 0.5174, 0.25, 0.5211, 0.5, 0.5247, 0.5, 0.5247, 0.75, 0.5211, 0.75, 0.5211, 0.4597, 0.5247, 0.4597, 0.5247, 0.5, 0.5211, 0.5, 0.5685, 0.4597, 0.5863, 0.4597, 0.5863, 0.5, 0.5685, 0.5, 0.5685, 0.5, 0.5863, 0.5, 0.5863, 0.75, 0.5685, 0.75, 0.5685, 0.0, 0.5863, 0.0, 0.5863, 0.25, 0.5685, 0.25, 0.5685, 0.7903, 0.5863, 0.7903, 0.5863, 1.0, 0.5685, 1.0, 0.5477, 0.7903, 0.5685, 0.7903, 0.5685, 1.0, 0.5477, 1.0, 0.5477, 0.0, 0.5685, 0.0, 0.5685, 0.25, 0.5477, 0.25, 0.5477, 0.5, 0.5685, 0.5, 0.5685, 0.75, 0.5477, 0.75, 0.5477, 0.4597, 0.5685, 0.4597, 0.5685, 0.5, 0.5477, 0.5, 0.5863, 0.4597, 0.623, 0.4597, 0.623, 0.5, 0.5863, 0.5, 0.5863, 0.5, 0.623, 0.5, 0.623, 0.75, 0.5863, 0.75, 0.5863, 0.0, 0.623, 0.0, 0.623, 0.25, 0.5863, 0.25, 0.5863, 0.7903, 0.623, 0.7903, 0.623, 1.0, 0.5863, 1.0, 0.3347, 0.5, 0.375, 0.5, 0.375, 0.75, 0.3347, 0.75, 0.375, 0.5, 0.375, 0.75, 0.375, 0.75, 0.375, 0.5, 0.375, 0.4597, 0.375, 0.5, 0.375, 0.5, 0.375, 0.4597, 0.375, 0.7903, 0.375, 1.0, 0.375, 1.0, 0.375, 0.7903, 0.375, 0.4597, 0.3766, 0.4597, 0.3766, 0.5, 0.375, 0.5, 0.375, 0.5, 0.3766, 0.5, 0.3766, 0.75, 0.375, 0.75, 0.375, 0.0, 0.3766, 0.0, 0.3766, 0.25, 0.375, 0.25, 0.375, 0.7903, 0.3766, 0.7903, 0.3766, 1.0, 0.375, 1.0, 0.375, 0.75, 0.3766, 0.75, 0.3766, 0.7903, 0.375, 0.7903, 0.375, 0.25, 0.3766, 0.25, 0.3766, 0.4597, 0.375, 0.4597, 0.375, 0.75, 0.375, 0.7903, 0.375, 0.7903, 0.375, 0.75, 0.375, 0.25, 0.375, 0.4597, 0.375, 0.4597, 0.375, 0.25, 0.125, 0.5, 0.3347, 0.5, 0.3347, 0.75, 0.125, 0.75, 0.5863, 0.75, 0.623, 0.75, 0.623, 0.7903, 0.5863, 0.7903, 0.5863, 0.25, 0.623, 0.25, 0.623, 0.4597, 0.5863, 0.4597, 0.5477, 0.25, 0.5685, 0.25, 0.5685, 0.4597, 0.5477, 0.4597, 0.5477, 0.75, 0.5685, 0.75, 0.5685, 0.7903, 0.5477, 0.7903, 0.5685, 0.75, 0.5863, 0.75, 0.5863, 0.7903, 0.5685, 0.7903, 0.5685, 0.25, 0.5863, 0.25, 0.5863, 0.4597, 0.5685, 0.4597, 0.4399, 0.7903, 0.4951, 0.7903, 0.4951, 0.7903, 0.4399, 0.7903, 0.5211, 0.75, 0.5247, 0.75, 0.5247, 0.7903, 0.5211, 0.7903, 0.5247, 0.75, 0.5477, 0.75, 0.5477, 0.7903, 0.5247, 0.7903, 0.5247, 0.25, 0.5477, 0.25, 0.5477, 0.4597, 0.5247, 0.4597, 0.4399, 0.75, 0.4951, 0.75, 0.4951, 0.7903, 0.4399, 0.7903, 0.3766, 0.25, 0.4157, 0.25, 0.4157, 0.25, 0.3766, 0.25, 0.5247, 0.7903, 0.5247, 1.0, 0.5247, 1.0, 0.5247, 0.7903, 0.3766, 0.75, 0.4157, 0.75, 0.4157, 0.7903, 0.3766, 0.7903, 0.4157, 0.75, 0.4399, 0.75, 0.4399, 0.7903, 0.4157, 0.7903, 0.3766, 0.4597, 0.3766, 0.25, 0.3766, 0.25, 0.3766, 0.4597, 0.623, 0.25, 0.625, 0.25, 0.625, 0.4597, 0.623, 0.4597, 0.623, 0.75, 0.625, 0.75, 0.625, 0.7903, 0.623, 0.7903, 0.625, 0.5, 0.6653, 0.5, 0.6653, 0.75, 0.625, 0.75, 0.4157, 0.0, 0.4399, 0.0, 0.4399, 0.25, 0.4157, 0.25, 0.3766, 0.0, 0.4157, 0.0, 0.4157, 0.25, 0.3766, 0.25, 0.4399, 0.0, 0.4951, 0.0, 0.4951, 0.25, 0.4399, 0.25, 0.5247, 0.0, 0.5247, 0.25, 0.5247, 0.25, 0.5247, 0.0, 0.4951, 0.25, 0.4399, 0.25, 0.4399, 0.25, 0.4951, 0.25, 0.3766, 0.25, 0.3766, 0.0, 0.3766, 0.0, 0.3766, 0.25, 0.4399, 0.25, 0.4157, 0.25, 0.4157, 0.25, 0.4399, 0.25, 0.3766, 1.0, 0.4157, 1.0, 0.4157, 1.0, 0.3766, 1.0, 0.4157, 1.0, 0.4399, 1.0, 0.4399, 1.0, 0.4157, 1.0, 0.5211, 1.0, 0.5247, 1.0, 0.5247, 1.0, 0.5211, 1.0, 0.4157, 0.7903, 0.4399, 0.7903, 0.4399, 1.0, 0.4157, 1.0, 0.3766, 0.7903, 0.4157, 0.7903, 0.4157, 1.0, 0.3766, 1.0, 0.4399, 0.7903, 0.4951, 0.7903, 0.4951, 1.0, 0.4399, 1.0, 0.5211, 0.7903, 0.5247, 0.7903, 0.5247, 1.0, 0.5211, 1.0, 0.5211, 0.25, 0.5247, 0.25, 0.5247, 0.4597, 0.5211, 0.4597, 0.4399, 0.25, 0.4951, 0.25, 0.4951, 0.4597, 0.4399, 0.4597, 0.3766, 0.25, 0.4157, 0.25, 0.4157, 0.4597, 0.3766, 0.4597, 0.4157, 0.25, 0.4399, 0.25, 0.4399, 0.4597, 0.4157, 0.4597, 0.4157, 0.25, 0.4399, 0.25, 0.4399, 0.25, 0.4157, 0.25, 0.4399, 0.25, 0.4951, 0.25, 0.4951, 0.25, 0.4399, 0.25, 0.3766, 0.7903, 0.4157, 0.7903, 0.4157, 0.7903, 0.3766, 0.7903, 0.4157, 1.0, 0.3766, 1.0, 0.3766, 1.0, 0.4157, 1.0, 0.5174, 0.4597, 0.4951, 0.4597, 0.4951, 0.4597, 0.5174, 0.4597, 0.5211, 0.25, 0.5247, 0.25, 0.5247, 0.25, 0.5211, 0.25, 0.5247, 0.25, 0.5247, 0.4597, 0.5247, 0.4597, 0.5247, 0.25, 0.4157, 0.7903, 0.4399, 0.7903, 0.4399, 0.7903, 0.4157, 0.7903, 0.5211, 0.7903, 0.5247, 0.7903, 0.5247, 0.7903, 0.5211, 0.7903, 0.3766, 1.0, 0.3766, 0.7903, 0.3766, 0.7903, 0.3766, 1.0, 0.5174, 1.0, 0.4951, 1.0, 0.4951, 1.0, 0.5174, 1.0, 0.4399, 0.4597, 0.4157, 0.4597, 0.4157, 0.4597, 0.4399, 0.4597, 0.5211, 1.0, 0.5174, 1.0, 0.5174, 1.0, 0.5211, 1.0, 0.4951, 0.7903, 0.5174, 0.7903, 0.5174, 0.7903, 0.4951, 0.7903, 0.4951, 0.25, 0.5174, 0.25, 0.5174, 0.25, 0.4951, 0.25, 0.5211, 0.4597, 0.5174, 0.4597, 0.5174, 0.4597, 0.5211, 0.4597, 0.4951, 0.25, 0.5174, 0.25, 0.5174, 0.4597, 0.4951, 0.4597, 0.4951, 0.7903, 0.5174, 0.7903, 0.5174, 1.0, 0.4951, 1.0, 0.4951, 1.0, 0.5174, 1.0, 0.5174, 1.0, 0.4951, 1.0, 0.4951, 0.0, 0.5174, 0.0, 0.5174, 0.25, 0.4951, 0.25, 0.4951, 0.75, 0.5174, 0.75, 0.5174, 0.7903, 0.4951, 0.7903, 0.4951, 0.4597, 0.5174, 0.4597, 0.5174, 0.5, 0.4951, 0.5, 0.4951, 0.5, 0.5174, 0.5, 0.5174, 0.75, 0.4951, 0.75, 0.5211, 0.25, 0.5174, 0.25, 0.5174, 0.25, 0.5211, 0.25, 0.5211, 0.0, 0.5247, 0.0, 0.5247, 0.25, 0.5211, 0.25, 0.5174, 0.25, 0.5174, 0.0, 0.5174, 0.0, 0.5174, 0.25, 0.5211, 0.25, 0.5174, 0.25, 0.5174, 0.25, 0.5211, 0.25, 0.5211, 1.0, 0.5247, 1.0, 0.5247, 1.0, 0.5211, 1.0, 0.5174, 1.0, 0.5211, 1.0, 0.5211, 1.0, 0.5174, 1.0, 0.5247, 0.25, 0.5211, 0.25, 0.5211, 0.25, 0.5247, 0.25, 0.5174, 0.0, 0.5211, 0.0, 0.5211, 0.25, 0.5174, 0.25, 0.5247, 0.25, 0.5211, 0.25, 0.5211, 0.25, 0.5247, 0.25, 0.5247, 0.4597, 0.5211, 0.4597, 0.5211, 0.4597, 0.5247, 0.4597, 0.5247, 1.0, 0.5211, 1.0, 0.5211, 1.0, 0.5247, 1.0, 0.5174, 0.7903, 0.5211, 0.7903, 0.5211, 0.7903, 0.5174, 0.7903, 0.5174, 0.25, 0.5211, 0.25, 0.5211, 0.25, 0.5174, 0.25, 0.5174, 0.25, 0.5211, 0.25, 0.5211, 0.4597, 0.5174, 0.4597, 0.5174, 0.7903, 0.5211, 0.7903, 0.5211, 1.0, 0.5174, 1.0, 0.5174, 1.0, 0.5211, 1.0, 0.5211, 1.0, 0.5174, 1.0, 0.5174, 0.75, 0.5211, 0.75, 0.5211, 0.7903, 0.5174, 0.7903, 0.5174, 0.4597, 0.5211, 0.4597, 0.5211, 0.5, 0.5174, 0.5, 0.5174, 0.5, 0.5211, 0.5, 0.5211, 0.75, 0.5174, 0.75, 0.375, 0.0, 0.625, 0.0, 0.625, 0.25, 0.375, 0.25, 0.375, 0.3732, 0.625, 0.3732, 0.625, 0.5, 0.375, 0.5, 0.375, 0.5, 0.625, 0.5, 0.625, 0.75, 0.375, 0.75, 0.375, 0.9294, 0.625, 0.9294, 0.625, 1.0, 0.375, 1.0, 0.2482, 0.5, 0.375, 0.5, 0.375, 0.75, 0.2482, 0.75, 0.625, 0.25, 0.625, 0.0, 0.625, 0.0, 0.625, 0.25, 0.7518, 0.5, 0.8044, 0.5, 0.8044, 0.75, 0.7518, 0.75, 0.1956, 0.5, 0.1956, 0.75, 0.1956, 0.75, 0.1956, 0.5, 0.375, 0.8768, 0.625, 0.8768, 0.625, 0.9294, 0.375, 0.9294, 0.375, 0.25, 0.625, 0.25, 0.625, 0.3206, 0.375, 0.3206, 0.375, 0.75, 0.625, 0.75, 0.625, 0.8768, 0.375, 0.8768, 0.625, 0.5, 0.7518, 0.5, 0.7518, 0.75, 0.625, 0.75, 0.1956, 0.5, 0.2482, 0.5, 0.2482, 0.75, 0.1956, 0.75, 0.375, 0.3206, 0.625, 0.3206, 0.625, 0.3732, 0.375, 0.3732, 0.8044, 0.75, 0.8044, 0.5, 0.8044, 0.5, 0.8044, 0.75, 0.625, 0.3206, 0.625, 0.25, 0.625, 0.25, 0.625, 0.3206, 0.625, 1.0, 0.625, 0.9294, 0.625, 0.9294, 0.625, 1.0, 0.8044, 0.75, 0.8044, 0.5, 0.8044, 0.5, 0.8044, 0.75, 0.8044, 0.5, 0.875, 0.5, 0.875, 0.75, 0.8044, 0.75, 0.625, 1.0, 0.625, 0.9294, 0.625, 0.9294, 0.625, 1.0, 0.625, 0.3206, 0.625, 0.25, 0.625, 0.25, 0.625, 0.3206, 0.625, 0.25, 0.625, 0.0, 0.625, 0.0, 0.625, 0.25, 0.625, 0.25, 0.625, 0.0, 0.625, 0.0, 0.625, 0.25, 0.625, 0.3206, 0.625, 0.25, 0.625, 0.25, 0.625, 0.3206, 0.625, 1.0, 0.625, 0.9294, 0.625, 0.9294, 0.625, 1.0, 0.625, 0.3206, 0.625, 0.3206, 0.625, 0.3206, 0.625, 0.3206, 0.8044, 0.75, 0.8044, 0.5, 0.8044, 0.5, 0.8044, 0.75, 0.625, 1.0, 0.625, 0.9294, 0.625, 0.9294, 0.625, 1.0, 0.625, 0.3206, 0.625, 0.25, 0.625, 0.25, 0.625, 0.3206, 0.625, 0.25, 0.625, 0.0, 0.625, 0.0, 0.625, 0.25, 0.8044, 0.75, 0.8044, 0.5, 0.8044, 0.5, 0.8044, 0.75, 0.8044, 0.5, 0.8044, 0.75, 0.8044, 0.75, 0.8044, 0.5, 0.8044, 0.75, 0.8044, 0.5, 0.8044, 0.5, 0.8044, 0.75, 0.625, 0.9294, 0.625, 0.9294, 0.625, 0.9294, 0.625, 0.9294, 0.625, 0.9294, 0.625, 0.9294, 0.625, 0.9294, 0.625, 0.9294, 0.8044, 0.75, 0.8044, 0.5, 0.8044, 0.5, 0.8044, 0.75, 0.8044, 0.5, 0.8044, 0.75, 0.8044, 0.75, 0.8044, 0.5, 0.625, 0.3206, 0.625, 0.3206, 0.625, 0.3206, 0.625, 0.3206, 0.8044, 0.75, 0.8044, 0.5, 0.8044, 0.5, 0.8044, 0.75, 0.625, 0.9294, 0.625, 0.9294, 0.625, 0.9294, 0.625, 0.9294, 0.625, 0.3206, 0.625, 0.3206, 0.625, 0.3206, 0.625, 0.3206, 0.8044, 0.5, 0.8044, 0.75, 0.8044, 0.75, 0.8044, 0.5, 0.125, 0.5, 0.1956, 0.5, 0.1956, 0.75, 0.125, 0.75, 0.375, 0.25, 0.375, 0.3206, 0.375, 0.3206, 0.375, 0.25, 0.375, 0.0, 0.375, 0.25, 0.375, 0.25, 0.375, 0.0, 0.375, 0.9294, 0.375, 1.0, 0.375, 1.0, 0.375, 0.9294, 0.625, 0.25, 0.625, 0.0, 0.625, 0.0, 0.625, 0.25, 0.625, 0.3206, 0.625, 0.25, 0.625, 0.25, 0.625, 0.3206, 0.625, 1.0, 0.625, 0.9294, 0.625, 0.9294, 0.625, 1.0, 0.8044, 0.75, 0.8044, 0.5, 0.8044, 0.5, 0.8044, 0.75, 0.8044, 0.5, 0.8044, 0.75, 0.8044, 0.75, 0.8044, 0.5, 0.625, 0.3206, 0.625, 0.3206, 0.625, 0.3206, 0.625, 0.3206, 0.625, 0.9294, 0.625, 0.9294, 0.625, 0.9294, 0.625, 0.9294, 0.8044, 0.75, 0.8044, 0.5, 0.8044, 0.5, 0.8044, 0.75, 0.8044, 0.75, 0.8044, 0.5, 0.8044, 0.5, 0.8044, 0.75, 0.625, 1.0, 0.625, 0.9294, 0.625, 0.9294, 0.625, 1.0, 0.625, 0.3206, 0.625, 0.25, 0.625, 0.25, 0.625, 0.3206, 0.625, 0.25, 0.625, 0.0, 0.625, 0.0, 0.625, 0.25, 0.541, 0.0, 0.625, 0.0, 0.625, 0.25, 0.541, 0.25, 0.541, 0.4495, 0.625, 0.4495, 0.625, 0.5, 0.541, 0.5, 0.4733, 0.75, 0.541, 0.75, 0.541, 0.5, 0.4733, 0.5, 0.541, 0.8005, 0.625, 0.8005, 0.625, 1.0, 0.541, 1.0, 0.375, 0.75, 0.375, 0.8005, 0.375, 0.8005, 0.375, 0.75, 0.6755, 0.5, 0.875, 0.5, 0.875, 0.75, 0.6755, 0.75, 0.4733, 0.8005, 0.541, 0.8005, 0.541, 1.0, 0.4733, 1.0, 0.4733, 0.5, 0.541, 0.5, 0.541, 0.75, 0.4733, 0.75, 0.4733, 0.4495, 0.541, 0.4495, 0.541, 0.5, 0.4733, 0.5, 0.4733, 0.0, 0.541, 0.0, 0.541, 0.25, 0.4733, 0.25, 0.375, 0.0, 0.4733, 0.0, 0.4733, 0.25, 0.375, 0.25, 0.375, 0.4495, 0.4733, 0.4495, 0.4733, 0.5, 0.375, 0.5, 0.375, 0.5, 0.4733, 0.5, 0.4733, 0.5, 0.375, 0.5, 0.375, 0.8005, 0.4733, 0.8005, 0.4733, 1.0, 0.375, 1.0, 0.625, 0.5, 0.625, 0.75, 0.625, 0.75, 0.625, 0.5, 0.625, 0.75, 0.541, 0.75, 0.541, 0.75, 0.625, 0.75, 0.541, 0.5, 0.625, 0.5, 0.625, 0.5, 0.541, 0.5, 0.625, 0.5, 0.625, 0.75, 0.625, 0.75, 0.625, 0.5, 0.541, 0.75, 0.541, 0.5, 0.541, 0.5, 0.541, 0.75, 0.541, 0.75, 0.541, 0.5, 0.541, 0.5, 0.541, 0.75, 0.541, 0.5, 0.625, 0.5, 0.625, 0.5, 0.541, 0.5, 0.625, 0.75, 0.541, 0.75, 0.541, 0.75, 0.625, 0.75, 0.625, 0.75, 0.541, 0.75, 0.541, 0.75, 0.625, 0.75, 0.541, 0.5, 0.625, 0.5, 0.625, 0.5, 0.541, 0.5, 0.625, 0.75, 0.541, 0.75, 0.541, 0.75, 0.625, 0.75, 0.625, 0.5, 0.625, 0.75, 0.625, 0.75, 0.625, 0.5, 0.541, 0.75, 0.541, 0.5, 0.541, 0.5, 0.541, 0.75, 0.625, 0.5, 0.625, 0.75, 0.625, 0.75, 0.625, 0.5, 0.541, 0.75, 0.541, 0.5, 0.541, 0.5, 0.541, 0.75, 0.541, 0.5, 0.625, 0.5, 0.625, 0.5, 0.541, 0.5, 0.541, 0.5, 0.625, 0.5, 0.625, 0.5, 0.541, 0.5, 0.541, 0.5, 0.625, 0.5, 0.625, 0.5, 0.541, 0.5, 0.625, 0.75, 0.541, 0.75, 0.541, 0.75, 0.625, 0.75, 0.625, 0.5, 0.625, 0.75, 0.625, 0.75, 0.625, 0.5, 0.625, 0.75, 0.541, 0.75, 0.541, 0.75, 0.625, 0.75, 0.625, 0.75, 0.541, 0.75, 0.541, 0.75, 0.625, 0.75, 0.625, 0.5, 0.625, 0.75, 0.625, 0.75, 0.625, 0.5, 0.541, 0.75, 0.541, 0.5, 0.541, 0.5, 0.541, 0.75, 0.541, 0.75, 0.541, 0.5, 0.541, 0.5, 0.541, 0.75, 0.625, 0.5, 0.625, 0.75, 0.625, 0.75, 0.625, 0.5, 0.541, 0.75, 0.541, 0.5, 0.541, 0.5, 0.541, 0.75, 0.541, 0.5, 0.625, 0.5, 0.625, 0.5, 0.541, 0.5, 0.541, 0.5, 0.625, 0.5, 0.625, 0.75, 0.541, 0.75, 0.541, 0.5, 0.625, 0.5, 0.625, 0.5, 0.541, 0.5, 0.625, 0.75, 0.541, 0.75, 0.541, 0.75, 0.625, 0.75, 0.625, 0.5, 0.625, 0.75, 0.625, 0.75, 0.625, 0.5, 0.4733, 0.75, 0.375, 0.75, 0.375, 0.75, 0.4733, 0.75, 0.4733, 0.5, 0.4733, 0.75, 0.4733, 0.75, 0.4733, 0.5, 0.4733, 0.75, 0.375, 0.75, 0.375, 0.75, 0.4733, 0.75, 0.375, 0.75, 0.375, 0.75, 0.375, 0.75, 0.375, 0.75, 0.4733, 0.75, 0.4733, 0.75, 0.541, 0.75, 0.541, 0.75, 0.375, 0.5, 0.4733, 0.5, 0.4733, 0.5, 0.375, 0.5, 0.4733, 0.5, 0.4733, 0.75, 0.4733, 0.75, 0.4733, 0.5, 0.375, 0.5, 0.375, 0.5, 0.375, 0.5, 0.375, 0.5, 0.4733, 0.5, 0.4733, 0.75, 0.4733, 0.75, 0.4733, 0.5, 0.375, 0.5, 0.375, 0.75, 0.375, 0.75, 0.375, 0.5, 0.4733, 0.75, 0.375, 0.75, 0.375, 0.75, 0.4733, 0.75, 0.375, 0.5, 0.4733, 0.5, 0.4733, 0.5, 0.375, 0.5, 0.4733, 0.75, 0.375, 0.75, 0.375, 0.75, 0.4733, 0.75, 0.375, 0.5, 0.375, 0.5, 0.375, 0.5, 0.375, 0.5, 0.4733, 0.75, 0.375, 0.75, 0.375, 0.75, 0.4733, 0.75, 0.375, 0.5, 0.4733, 0.5, 0.4733, 0.5, 0.375, 0.5, 0.4733, 0.5, 0.4733, 0.75, 0.4733, 0.75, 0.4733, 0.5, 0.375, 0.5, 0.4733, 0.5, 0.4733, 0.5, 0.375, 0.5, 0.375, 0.5, 0.375, 0.5, 0.375, 0.5, 0.375, 0.5, 0.375, 0.75, 0.375, 0.5, 0.375, 0.5, 0.375, 0.75, 0.375, 0.5, 0.375, 0.75, 0.375, 0.75, 0.375, 0.5, 0.4733, 0.75, 0.375, 0.75, 0.375, 0.75, 0.4733, 0.75, 0.375, 0.5, 0.4733, 0.5, 0.4733, 0.5, 0.375, 0.5, 0.4733, 0.75, 0.375, 0.75, 0.375, 0.75, 0.4733, 0.75, 0.4733, 0.75, 0.375, 0.75, 0.375, 0.75, 0.4733, 0.75, 0.375, 0.5, 0.4733, 0.5, 0.4733, 0.5, 0.375, 0.5, 0.4733, 0.5, 0.4733, 0.75, 0.4733, 0.75, 0.4733, 0.5, 0.4733, 0.5, 0.4733, 0.75, 0.4733, 0.75, 0.4733, 0.5, 0.375, 0.5, 0.4733, 0.5, 0.4733, 0.5, 0.375, 0.5, 0.4733, 0.5, 0.4733, 0.75, 0.4733, 0.75, 0.4733, 0.5, 0.375, 0.75, 0.375, 0.5, 0.375, 0.5, 0.375, 0.75, 0.4733, 0.75, 0.375, 0.75, 0.375, 0.75, 0.4733, 0.75, 0.375, 0.75, 0.375, 0.5, 0.375, 0.5, 0.375, 0.75, 0.4733, 0.75, 0.375, 0.75, 0.375, 0.75, 0.4733, 0.75, 0.375, 0.5, 0.4733, 0.5, 0.4733, 0.5, 0.375, 0.5, 0.0762, 0.8505, 6.92e-05, 0.3991, 0.3172, 0.2095, 0.317, 0.9476, 0.375, 0.5, 0.4733, 0.5, 0.4733, 0.5, 0.375, 0.5, 0.4733, 0.5, 0.4733, 0.75, 0.4733, 0.75, 0.4733, 0.5, 0.375, 0.75, 0.375, 0.5, 0.375, 0.5, 0.375, 0.75, 0.4733, 0.75, 0.4733, 0.75, 0.4733, 0.75, 0.4733, 0.75, 0.375, 0.5, 0.4733, 0.5, 0.4733, 0.5, 0.375, 0.5, 0.4733, 0.5, 0.4733, 0.75, 0.4733, 0.75, 0.4733, 0.5, 0.375, 0.75, 0.375, 0.5, 0.375, 0.5, 0.375, 0.75, 0.375, 0.5, 0.4733, 0.5, 0.4733, 0.75, 0.375, 0.75, 0.375, 0.75, 0.375, 0.5, 0.375, 0.5, 0.375, 0.75, 0.2156, 1.0, 0.3095, 0.0, 0.3728, 0.01116, 0.3728, 0.9963, 0.375, 0.5, 0.4733, 0.5, 0.4733, 0.5, 0.375, 0.5, 0.375, 0.5, 0.4733, 0.5, 0.4733, 0.5, 0.375, 0.5, 0.1266, 0.9729, 0.1854, 0.1714, 0.3095, 0.0, 0.2156, 1.0, 0.375, 0.75, 0.375, 0.5, 0.375, 0.5, 0.375, 0.75, 0.4733, 0.5, 0.4733, 0.75, 0.4733, 0.75, 0.4733, 0.5, 0.4733, 0.5, 0.4733, 0.75, 0.4733, 0.75, 0.4733, 0.5, 0.375, 0.75, 0.375, 0.5, 0.375, 0.5, 0.375, 0.75, 0.317, 0.9476, 0.3172, 0.2095, 0.479, 6.92e-05, 0.479, 0.9999, 0.375, 0.5, 0.4733, 0.5, 0.4733, 0.5, 0.375, 0.5, 0.4733, 0.5, 0.4733, 0.75, 0.4733, 0.75, 0.4733, 0.5, 0.4733, 0.5, 0.4733, 0.5, 0.4733, 0.5, 0.4733, 0.5, 0.4733, 0.5, 0.4733, 0.5, 0.4733, 0.5, 0.4733, 0.5, 0.4733, 0.75, 0.4733, 0.75, 0.4733, 0.75, 0.4733, 0.75, 0.4733, 0.5, 0.4733, 0.5, 0.4733, 0.5, 0.4733, 0.5, 0.4733, 0.5, 0.4733, 0.75, 0.4733, 0.75, 0.4733, 0.5, 0.4733, 0.5, 0.4733, 0.5, 0.4733, 0.5, 0.4733, 0.5, 0.4733, 0.75, 0.4733, 0.5, 0.4733, 0.5, 0.4733, 0.75, 0.4733, 0.5, 0.4733, 0.75, 0.4733, 0.75, 0.4733, 0.5, 0.4733, 0.5, 0.4733, 0.75, 0.4733, 0.75, 0.4733, 0.5, 0.4733, 0.75, 0.4733, 0.75, 0.4733, 0.75, 0.4733, 0.75, 0.4733, 0.75, 0.4733, 0.5, 0.4733, 0.5, 0.4733, 0.75, 0.4733, 0.75, 0.4733, 0.5, 0.4733, 0.5, 0.4733, 0.75, 0.4733, 0.75, 0.4733, 0.75, 0.4733, 0.75, 0.4733, 0.75, 0.4733, 0.75, 0.4733, 0.5, 0.4733, 0.5, 0.4733, 0.75, 0.4733, 0.5, 0.4733, 0.5, 0.4733, 0.5, 0.4733, 0.5, 0.4733, 0.5, 0.4733, 0.5, 0.4733, 0.5, 0.4733, 0.5, 0.4733, 0.75, 0.4733, 0.5, 0.4733, 0.5, 0.4733, 0.75, 0.4733, 0.75, 0.4733, 0.75, 0.4733, 0.75, 0.4733, 0.75, 0.4733, 0.5, 0.4733, 0.75, 0.4733, 0.75, 0.4733, 0.5, 0.4733, 0.5, 0.4733, 0.5, 0.4733, 0.5, 0.4733, 0.5, 0.4733, 0.5, 0.4733, 0.75, 0.4733, 0.75, 0.4733, 0.5, 0.4733, 0.5, 0.4733, 0.5, 0.4733, 0.5, 0.4733, 0.5, 0.4733, 0.75, 0.4733, 0.75, 0.4733, 0.75, 0.4733, 0.75, 0.4733, 0.5, 0.4733, 0.5, 0.4733, 0.5, 0.4733, 0.5, 0.4733, 0.5, 0.4733, 0.75, 0.4733, 0.75, 0.4733, 0.5, 0.4733, 0.75, 0.4733, 0.5, 0.4733, 0.5, 0.4733, 0.75, 0.4733, 0.75, 0.4733, 0.75, 0.4733, 0.75, 0.4733, 0.75, 0.4733, 0.75, 0.4733, 0.5, 0.4733, 0.5, 0.4733, 0.75, 0.4733, 0.5, 0.4733, 0.75, 0.4733, 0.75, 0.4733, 0.5, 0.4733, 0.75, 0.4733, 0.5, 0.4733, 0.5, 0.4733, 0.75, 0.4733, 0.75, 0.4733, 0.75, 0.4733, 0.75, 0.4733, 0.75, 0.4733, 0.5, 0.4733, 0.5, 0.4733, 0.5, 0.4733, 0.5, 0.4733, 0.75, 0.4733, 0.75, 0.4733, 0.75, 0.4733, 0.75, 0.4733, 0.5, 0.4733, 0.5, 0.4733, 0.5, 0.4733, 0.5, 0.4733, 0.5, 0.4733, 0.75, 0.4733, 0.75, 0.4733, 0.5, 0.4733, 0.75, 0.4733, 0.5, 0.4733, 0.5, 0.4733, 0.75, 0.4733, 0.5, 0.4733, 0.75, 0.4733, 0.75, 0.4733, 0.5, 0.4733, 0.75, 0.4733, 0.5, 0.4733, 0.5, 0.4733, 0.75, 0.4733, 0.75, 0.4733, 0.75, 0.4733, 0.75, 0.4733, 0.75, 0.625, 0.5, 0.625, 0.75, 0.625, 0.75, 0.625, 0.5, 0.541, 0.5, 0.625, 0.5, 0.625, 0.5, 0.541, 0.5, 0.625, 0.75, 0.541, 0.75, 0.541, 0.75, 0.625, 0.75, 0.541, 0.75, 0.541, 0.5, 0.541, 0.5, 0.541, 0.75, 0.541, 0.75, 0.4733, 0.75, 0.4733, 0.5, 0.541, 0.5, 0.541, 0.5, 0.541, 0.5, 0.4733, 0.5, 0.4733, 0.5, 0.625, 0.5, 0.625, 0.75, 0.625, 0.75, 0.625, 0.5, 0.625, 0.75, 0.541, 0.75, 0.541, 0.75, 0.625, 0.75, 0.541, 0.5, 0.625, 0.5, 0.625, 0.5, 0.541, 0.5, 0.5236, 0.75, 0.5236, 0.5, 0.541, 0.5, 0.541, 0.75, 0.4806, 0.75, 0.4806, 0.5, 0.4733, 0.5, 0.4733, 0.75, 0.4806, 0.75, 0.4733, 0.75, 0.4733, 0.75, 0.4806, 0.75, 0.5236, 0.5, 0.5236, 0.5, 0.541, 0.5, 0.541, 0.5, 0.4806, 0.5, 0.4806, 0.5, 0.488, 0.5, 0.488, 0.5, 0.5236, 0.75, 0.488, 0.75, 0.488, 0.75, 0.5236, 0.75, 0.5236, 0.75, 0.5236, 0.5, 0.488, 0.5, 0.488, 0.75, 0.4806, 0.75, 0.4806, 0.5, 0.488, 0.5, 0.488, 0.75, 0.4733, 0.75, 0.4733, 0.5, 0.4806, 0.5, 0.4806, 0.75, 0.4733, 0.5, 0.4733, 0.5, 0.4806, 0.5, 0.4806, 0.5, 0.488, 0.75, 0.4806, 0.75, 0.4806, 0.75, 0.488, 0.75, 0.488, 0.75, 0.488, 0.5, 0.4806, 0.5, 0.4806, 0.75, 0.541, 0.75, 0.541, 0.5, 0.5236, 0.5, 0.5236, 0.75, 0.541, 0.75, 0.5236, 0.75, 0.5236, 0.75, 0.541, 0.75, 0.488, 0.5, 0.488, 0.5, 0.5236, 0.5, 0.5236, 0.5, 0.488, 0.75, 0.488, 0.5, 0.5236, 0.5, 0.5236, 0.75, 0.375, 0.75, 0.375, 0.5, 0.375, 0.5, 0.375, 0.75, 0.4733, 0.5, 0.4733, 0.75, 0.4733, 0.75, 0.4733, 0.5, 0.375, 0.5, 0.4733, 0.5, 0.4733, 0.5, 0.375, 0.5, 0.4733, 0.75, 0.375, 0.75, 0.375, 0.75, 0.4733, 0.75, 0.4733, 0.75, 0.4733, 0.75, 0.4733, 0.75, 0.4733, 0.75, 0.4733, 0.5, 0.4733, 0.5, 0.4733, 0.5, 0.4733, 0.5, 0.4733, 0.5, 0.4733, 0.5, 0.4733, 0.5, 0.4733, 0.5, 0.4733, 0.75, 0.4733, 0.75, 0.4733, 0.75, 0.4733, 0.75, 0.4733, 0.75, 0.4733, 0.5, 0.4733, 0.5, 0.4733, 0.75, 0.4733, 0.75, 0.4733, 0.75, 0.4733, 0.75, 0.4733, 0.75, 0.4733, 0.5, 0.4733, 0.5, 0.4733, 0.5, 0.4733, 0.5, 0.4733, 0.5, 0.4733, 0.5, 0.4733, 0.5, 0.4733, 0.5, 0.4733, 0.75, 0.4733, 0.75, 0.4733, 0.75, 0.4733, 0.75, 0.4733, 0.5, 0.4733, 0.5, 0.4733, 0.5, 0.4733, 0.5, 0.4733, 0.5, 0.4733, 0.75, 0.4733, 0.75, 0.4733, 0.5, 0.4733, 0.75, 0.4733, 0.75, 0.4733, 0.75, 0.4733, 0.75, 0.4733, 0.75, 0.4733, 0.5, 0.4733, 0.5, 0.4733, 0.75, 0.4733, 0.5, 0.4733, 0.75, 0.4733, 0.75, 0.4733, 0.5, 0.4733, 0.75, 0.4733, 0.75, 0.4733, 0.75, 0.4733, 0.75, 0.4733, 0.75, 0.4733, 0.5, 0.4733, 0.5, 0.4733, 0.75, 0.4733, 0.5, 0.4733, 0.75, 0.4733, 0.75, 0.4733, 0.5, 0.4733, 0.5, 0.4733, 0.75, 0.4733, 0.75, 0.4733, 0.5, 0.4733, 0.75, 0.4733, 0.75, 0.4733, 0.75, 0.4733, 0.75, 0.4733, 0.5, 0.4733, 0.5, 0.4733, 0.5, 0.4733, 0.5, 0.4733, 0.5, 0.4733, 0.5, 0.4733, 0.5, 0.4733, 0.5, 0.4733, 0.75, 0.4733, 0.75, 0.4733, 0.75, 0.4733, 0.75, 0.4733, 0.5, 0.4733, 0.5, 0.4733, 0.5, 0.4733, 0.5, 0.4733, 0.75, 0.4733, 0.75, 0.4733, 0.75, 0.4733, 0.75, 0.4733, 0.75, 0.4733, 0.75, 0.4733, 0.75, 0.4733, 0.75, 0.4733, 0.75, 0.4733, 0.75, 0.4733, 0.75, 0.4733, 0.75, 0.4733, 0.75, 0.4733, 0.75, 0.4733, 0.75, 0.4733, 0.75, 0.4733, 0.75, 0.4733, 0.75, 0.4733, 0.75, 0.4733, 0.75, 0.4733, 0.5, 0.4733, 0.5, 0.4733, 0.5, 0.4733, 0.5, 0.4733, 0.5, 0.4733, 0.5, 0.4733, 0.5, 0.4733, 0.5, 0.4733, 0.75, 0.4733, 0.5, 0.4733, 0.5, 0.4733, 0.75, 0.4733, 0.5, 0.4733, 0.5, 0.4733, 0.5, 0.4733, 0.5, 0.4733, 0.5, 0.4733, 0.5, 0.4733, 0.5, 0.4733, 0.5, 0.4733, 0.5, 0.4733, 0.5, 0.4733, 0.5, 0.4733, 0.5, 0.4733, 0.5, 0.4733, 0.5, 0.4733, 0.5, 0.4733, 0.5, 0.4733, 0.75, 0.4733, 0.75, 0.4733, 0.75, 0.4733, 0.75, 0.4733, 0.5, 0.4733, 0.5, 0.4733, 0.75, 0.4733, 0.75, 0.4733, 0.75, 0.4733, 0.75, 0.4733, 0.75, 0.4733, 0.75, 0.625, 0.5, 0.625, 0.75, 0.625, 0.75, 0.625, 0.5, 0.625, 0.75, 0.541, 0.75, 0.541, 0.75, 0.625, 0.75, 0.541, 0.5, 0.625, 0.5, 0.625, 0.5, 0.541, 0.5, 0.4733, 0.5, 0.541, 0.5, 0.541, 0.5, 0.4733, 0.5, 0.625, 0.5, 0.625, 0.75, 0.625, 0.75, 0.625, 0.5, 0.625, 0.75, 0.541, 0.75, 0.541, 0.75, 0.625, 0.75, 0.541, 0.5, 0.625, 0.5, 0.625, 0.5, 0.541, 0.5, 0.0, 0.0, 0.0, 0.0, 0.0, 0.0, 0.0, 0.0, 0.0, 0.0, 0.0, 0.0, 0.0, 0.0, 0.0, 0.0, 0.4733, 0.5, 0.4733, 0.75, 0.541, 0.75, 0.541, 0.5, 0.0, 0.0, 0.0, 0.0, 0.0, 0.0, 0.0, 0.0, 0.0, 0.0, 0.0, 0.0, 0.0, 0.0, 0.0, 0.0, 0.375, 0.75, 0.4733, 0.75, 0.4733, 0.8005, 0.375, 0.8005, 0.375, 0.25, 0.4733, 0.25, 0.4733, 0.4495, 0.375, 0.4495, 0.4733, 0.25, 0.541, 0.25, 0.541, 0.4495, 0.4733, 0.4495, 0.4733, 0.75, 0.541, 0.75, 0.541, 0.8005, 0.4733, 0.8005, 0.625, 0.5, 0.6755, 0.5, 0.6755, 0.75, 0.625, 0.75, 0.125, 0.5, 0.3245, 0.5, 0.3245, 0.75, 0.125, 0.75, 0.541, 0.75, 0.625, 0.75, 0.625, 0.8005, 0.541, 0.8005, 0.541, 0.25, 0.625, 0.25, 0.625, 0.4495, 0.541, 0.4495, 0.3245, 0.5, 0.375, 0.5, 0.375, 0.75, 0.3245, 0.75, 0.3245, 0.75, 0.3245, 0.5, 0.3245, 0.5, 0.3245, 0.75, 0.375, 0.4495, 0.375, 0.5, 0.375, 0.5, 0.375, 0.4495, 0.375, 0.5, 0.375, 0.75, 0.375, 0.75, 0.375, 0.5, 0.375, 0.75, 0.375, 0.5, 0.375, 0.5, 0.375, 0.75, 0.375, 0.5, 0.375, 0.75, 0.375, 0.75, 0.375, 0.5, 0.375, 0.75, 0.375, 0.5, 0.375, 0.5, 0.375, 0.75, 0.375, 0.75, 0.375, 0.75, 0.375, 0.75, 0.375, 0.75, 0.375, 0.75, 0.375, 0.5, 0.375, 0.5, 0.375, 0.75, 0.375, 0.5, 0.375, 0.5, 0.375, 0.5, 0.375, 0.5, 0.375, 0.75, 0.375, 0.5, 0.375, 0.5, 0.375, 0.75, 0.375, 0.5, 0.375, 0.75, 0.375, 0.75, 0.375, 0.5, 0.375, 0.75, 0.375, 0.5, 0.375, 0.5, 0.375, 0.75, 0.375, 0.5, 0.375, 0.5, 0.375, 0.5, 0.375, 0.5, 0.375, 0.75, 0.375, 0.75, 0.375, 0.75, 0.375, 0.75, 0.375, 0.5, 0.375, 0.75, 0.375, 0.75, 0.375, 0.5, 0.375, 0.75, 0.375, 0.5, 0.375, 0.5, 0.375, 0.75, 0.375, 0.5, 0.375, 0.5, 0.375, 0.5, 0.375, 0.5, 0.375, 0.75, 0.375, 0.5, 0.375, 0.5, 0.375, 0.75, 0.375, 0.75, 0.375, 0.75, 0.375, 0.75, 0.375, 0.75, 0.375, 0.75, 0.375, 0.5, 0.375, 0.5, 0.375, 0.75, 0.375, 0.5, 0.375, 0.75, 0.375, 0.75, 0.375, 0.5, 0.375, 0.75, 0.375, 0.5, 0.375, 0.5, 0.375, 0.75, 0.375, 0.75, 0.375, 0.75, 0.375, 0.75, 0.375, 0.75, 0.375, 0.75, 0.375, 0.5, 0.375, 0.5, 0.375, 0.75, 0.375, 0.75, 0.375, 0.5, 0.375, 0.5, 0.375, 0.75, 0.375, 0.75, 0.375, 0.75, 0.375, 0.75, 0.375, 0.75, 0.375, 0.5, 0.375, 0.75, 0.375, 0.75, 0.375, 0.5, 0.375, 0.75, 0.375, 0.5, 0.375, 0.5, 0.375, 0.75, 0.375, 0.5, 0.375, 0.5, 0.375, 0.5, 0.375, 0.5, 0.375, 0.75, 0.375, 0.5, 0.375, 0.5, 0.375, 0.75, 0.375, 0.75, 0.375, 0.75, 0.375, 0.75, 0.375, 0.75])
me_cube_004.materials.append(mat_material_002)
me_cube_004.materials.append(mat_material)
me_cube_004.materials.append(mat_material_001)
me_cube_004.materials.append(mat_material_002)
me_cube_004.use_remesh_fix_poles = True
me_cube_004.use_remesh_preserve_attributes = False
me_cube_004.use_mirror_vertex_groups = False
me_cube_004.update()

# ---- objects
ob_icepick = bpy.data.objects.new('icepick', me_cube_004)

# ---- transforms, parenting, visibility, modifiers, constraints
ob_icepick.location = (0.0, 1.164e-10, 0.0)
ob_icepick.scale = (0.4714, 0.5254, 0.7002)
ob_icepick.lock_rotation = (False, False, True)
ob_icepick.lineart.crease_threshold = 0.0
_m = ob_icepick.modifiers.new('Auto Smooth', 'NODES')
_m.node_group = ng_auto_smooth
_gi = [s.identifier for s in ng_auto_smooth.interface.items_tree if s.item_type == 'SOCKET' and s.in_out == 'INPUT']
_m[_gi[1]] = 0.5236  # Angle

# ---- collection membership
col_collection.objects.link(ob_icepick)

# ---- scene / render settings (as saved in the file)
scene.frame_start = 1; scene.frame_end = 80; scene.frame_set(1)
scene.render.engine = 'CYCLES'
scene.render.image_settings.file_format = 'BMP'
scene.render.image_settings.color_mode = 'RGB'
scene.cycles.samples = 128
scene.cycles.sampling_pattern = 'TABULATED_SOBOL'
scene.cycles.use_adaptive_sampling = False
scene.cycles.use_light_tree = False
scene.view_settings.view_transform = 'Standard'
bpy.context.view_layer.update()

# ---- added for rendering (the .blend has no active camera and no usable light): camera, sun
cam_auto = bpy.data.cameras.new('AutoCamera')
cam_auto.lens = 50.0
cam_auto.sensor_width = 36.0
cam_auto.clip_end = 1000.0
ob_auto_camera = bpy.data.objects.new('AutoCamera', cam_auto)
scene.collection.objects.link(ob_auto_camera)
ob_auto_camera.location = (14.9392, -17.2985, 9.18776)
ob_auto_camera.rotation_euler = (1.09748, -7.21219e-08, 0.694738)
scene.camera = ob_auto_camera
light_auto_sun = bpy.data.lights.new('AutoSun', 'SUN')
light_auto_sun.energy = 3.0
light_auto_sun.angle = 0.0523599
ob_auto_sun = bpy.data.objects.new('AutoSun', light_auto_sun)
scene.collection.objects.link(ob_auto_sun)
ob_auto_sun.rotation_euler = (0.872665, 0.174533, 0.523599)
bpy.context.view_layer.update()
